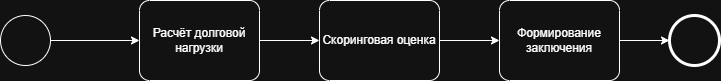

The diagram above was exported from draw.io. Its source (the exported page's mxGraphModel, read from the mxfile embedded in the PNG):
<mxGraphModel dx="1093" dy="71" grid="1" gridSize="10" guides="1" tooltips="1" connect="1" arrows="1" fold="1" page="1" pageScale="1" pageWidth="827" pageHeight="1169" math="0" shadow="0">
  <root>
    <mxCell id="0" />
    <mxCell id="1" parent="0" />
    <mxCell id="2" parent="1" style="points=[[0.145,0.145,0],[0.5,0,0],[0.855,0.145,0],[1,0.5,0],[0.855,0.855,0],[0.5,1,0],[0.145,0.855,0],[0,0.5,0]];shape=mxgraph.bpmn.event;html=1;verticalLabelPosition=bottom;labelBackgroundColor=#ffffff;verticalAlign=top;align=center;perimeter=ellipsePerimeter;outlineConnect=0;aspect=fixed;outline=standard;symbol=general;" value="" vertex="1">
      <mxGeometry height="50" width="50" x="1001" y="2375" as="geometry" />
    </mxCell>
    <mxCell id="3" parent="1" style="points=[[0.25,0,0],[0.5,0,0],[0.75,0,0],[1,0.25,0],[1,0.5,0],[1,0.75,0],[0.75,1,0],[0.5,1,0],[0.25,1,0],[0,0.75,0],[0,0.5,0],[0,0.25,0]];shape=mxgraph.bpmn.task2;whiteSpace=wrap;rectStyle=rounded;size=10;html=1;container=1;expand=0;collapsible=0;taskMarker=abstract;" value="Расчёт долговой нагрузки" vertex="1">
      <mxGeometry height="80" width="120" x="1140" y="2360" as="geometry" />
    </mxCell>
    <mxCell id="4" edge="1" parent="1" source="2" style="edgeStyle=orthogonalEdgeStyle;rounded=0;orthogonalLoop=1;jettySize=auto;html=1;entryX=0;entryY=0.5;entryDx=0;entryDy=0;entryPerimeter=0;" target="3">
      <mxGeometry relative="1" as="geometry" />
    </mxCell>
    <mxCell id="5" parent="1" style="points=[[0.25,0,0],[0.5,0,0],[0.75,0,0],[1,0.25,0],[1,0.5,0],[1,0.75,0],[0.75,1,0],[0.5,1,0],[0.25,1,0],[0,0.75,0],[0,0.5,0],[0,0.25,0]];shape=mxgraph.bpmn.task2;whiteSpace=wrap;rectStyle=rounded;size=10;html=1;container=1;expand=0;collapsible=0;taskMarker=abstract;" value="Скоринговая оценка" vertex="1">
      <mxGeometry height="80" width="120" x="1320" y="2360" as="geometry" />
    </mxCell>
    <mxCell id="6" edge="1" parent="1" source="3" style="edgeStyle=orthogonalEdgeStyle;rounded=0;orthogonalLoop=1;jettySize=auto;html=1;entryX=0;entryY=0.5;entryDx=0;entryDy=0;entryPerimeter=0;" target="5">
      <mxGeometry relative="1" as="geometry" />
    </mxCell>
    <mxCell id="7" edge="1" parent="1" source="8" style="edgeStyle=orthogonalEdgeStyle;rounded=0;orthogonalLoop=1;jettySize=auto;html=1;">
      <mxGeometry relative="1" as="geometry">
        <mxPoint x="1670" y="2400" as="targetPoint" />
      </mxGeometry>
    </mxCell>
    <mxCell id="8" parent="1" style="points=[[0.25,0,0],[0.5,0,0],[0.75,0,0],[1,0.25,0],[1,0.5,0],[1,0.75,0],[0.75,1,0],[0.5,1,0],[0.25,1,0],[0,0.75,0],[0,0.5,0],[0,0.25,0]];shape=mxgraph.bpmn.task2;whiteSpace=wrap;rectStyle=rounded;size=10;html=1;container=1;expand=0;collapsible=0;taskMarker=abstract;" value="Формирование заключения" vertex="1">
      <mxGeometry height="80" width="120" x="1500" y="2360" as="geometry" />
    </mxCell>
    <mxCell id="9" edge="1" parent="1" source="5" style="edgeStyle=orthogonalEdgeStyle;rounded=0;orthogonalLoop=1;jettySize=auto;html=1;entryX=0;entryY=0.5;entryDx=0;entryDy=0;entryPerimeter=0;" target="8">
      <mxGeometry relative="1" as="geometry" />
    </mxCell>
    <mxCell id="10" parent="1" style="points=[[0.145,0.145,0],[0.5,0,0],[0.855,0.145,0],[1,0.5,0],[0.855,0.855,0],[0.5,1,0],[0.145,0.855,0],[0,0.5,0]];shape=mxgraph.bpmn.event;html=1;verticalLabelPosition=bottom;labelBackgroundColor=#ffffff;verticalAlign=top;align=center;perimeter=ellipsePerimeter;outlineConnect=0;aspect=fixed;outline=end;symbol=terminate2;" value="" vertex="1">
      <mxGeometry height="50" width="50" x="1670" y="2375" as="geometry" />
    </mxCell>
  </root>
</mxGraphModel>